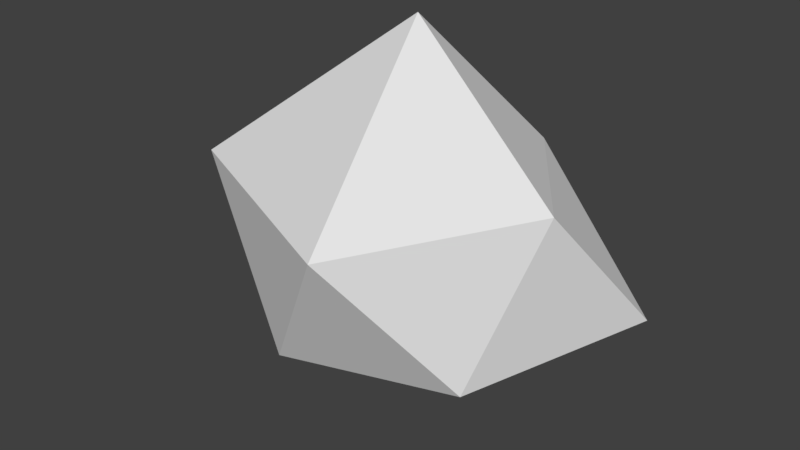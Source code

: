 # Source: boom.blend  (saved by Blender 2.78.0; exported with 4.5.12 LTS)
import bpy
from mathutils import Matrix  # noqa: F401  (used for matrix-valued properties, if any)

bpy.ops.wm.read_factory_settings(use_empty=True)
scene = bpy.context.scene
scene.name = 'Scene'

# ---- collections
col_collection_1 = bpy.data.collections.new('Collection 1'); scene.collection.children.link(col_collection_1)

# ---- world
world_world = bpy.data.worlds.new('World'); scene.world = world_world
world_world.color = (0.05088, 0.05088, 0.05088)
world_world.use_sun_shadow = False
world_world.sun_shadow_jitter_overblur = 0.0
world_world.cycles.sampling_method = 'MANUAL'

# ---- meshes
me_icosphere_001 = bpy.data.meshes.new('Icosphere.001')
me_icosphere_001.from_pydata([(0.0, 0.0, -1.0), (0.7236, -0.5257, -0.4472), (-0.2764, -0.8506, -0.4472), (-0.8944, 0.0, -0.4472), (-0.2764, 0.8506, -0.4472), (1.105, 0.7646, -0.4472), (0.2764, -1.15, 0.4472), (-1.097, -0.5257, 0.4472), (-1.025, 0.7403, 0.2126), (0.2764, 0.8506, 0.4472), (0.8944, 0.0, 0.4472), (0.0, 0.0, 1.346)], [], [(0, 1, 2), (1, 0, 5), (0, 2, 3), (0, 3, 4), (0, 4, 5), (1, 5, 10), (2, 1, 6), (3, 2, 7), (4, 3, 8), (5, 4, 9), (1, 10, 6), (2, 6, 7), (3, 7, 8), (4, 8, 9), (5, 9, 10), (6, 10, 11), (7, 6, 11), (8, 7, 11), (9, 8, 11), (10, 9, 11)])
me_icosphere_001.use_remesh_preserve_volume = False
me_icosphere_001.use_remesh_preserve_attributes = False
me_icosphere_001.use_mirror_vertex_groups = False
me_icosphere_001.update()

# ---- objects
ob_icosphere_001 = bpy.data.objects.new('Icosphere.001', me_icosphere_001)

# ---- transforms, parenting, visibility, modifiers, constraints
ob_icosphere_001.location = (0.0, 0.0, 0.0)
ob_icosphere_001.lineart.crease_threshold = 0.0

# ---- collection membership
col_collection_1.objects.link(ob_icosphere_001)

# ---- scene / render settings (as saved in the file)
scene.frame_start = 1; scene.frame_end = 250; scene.frame_set(1)
scene.render.engine = 'BLENDER_EEVEE_NEXT'
scene.render.resolution_percentage = 50
scene.render.dither_intensity = 0.0
scene.cycles.use_denoising = False
scene.cycles.samples = 128
scene.cycles.sampling_pattern = 'TABULATED_SOBOL'
scene.cycles.light_sampling_threshold = 0.0
scene.cycles.use_adaptive_sampling = False
scene.cycles.use_light_tree = False
scene.cycles.blur_glossy = 0.0
scene.cycles.sample_clamp_indirect = 0.0
scene.view_settings.view_transform = 'Standard'
bpy.context.view_layer.update()

# ---- added for rendering (the .blend has no active camera and no usable light): camera, sun
cam_auto = bpy.data.cameras.new('AutoCamera')
cam_auto.lens = 50.0
cam_auto.sensor_width = 36.0
cam_auto.clip_end = 1000.0
ob_auto_camera = bpy.data.objects.new('AutoCamera', cam_auto)
scene.collection.objects.link(ob_auto_camera)
ob_auto_camera.location = (3.50941, -4.3559, 2.97733)
ob_auto_camera.rotation_euler = (1.09748, -7.21219e-08, 0.694738)
scene.camera = ob_auto_camera
light_auto_sun = bpy.data.lights.new('AutoSun', 'SUN')
light_auto_sun.energy = 3.0
light_auto_sun.angle = 0.0523599
ob_auto_sun = bpy.data.objects.new('AutoSun', light_auto_sun)
scene.collection.objects.link(ob_auto_sun)
ob_auto_sun.rotation_euler = (0.872665, 0.174533, 0.523599)
bpy.context.view_layer.update()
